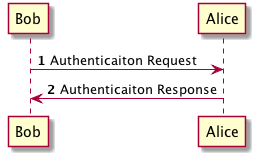

The diagram above was rendered by PlantUML. Its source (embedded in the PNG):
@startuml
autonumber
participant Bob as B
participant Alice as A

B -> A : Authenticaiton Request
B <- A : Authenticaiton Response
@enduml